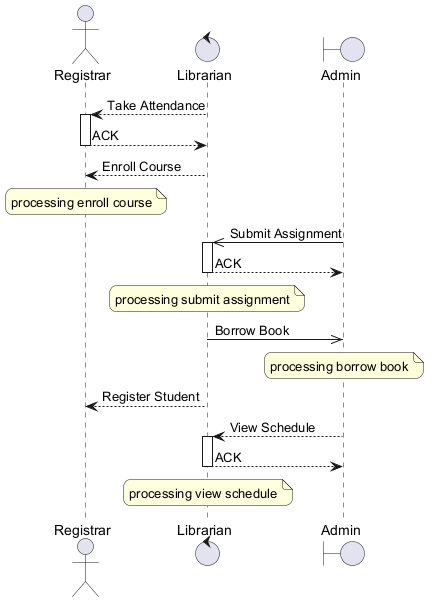

The diagram above was rendered by PlantUML. Its source (embedded in the PNG):
@startuml
skinparam backgroundColor #FFFFFF
skinparam roundCorner 15
actor "Registrar" as R
control "Librarian" as L
boundary "Admin" as A
L --> R : Take Attendance
activate R
R --> L : ACK
deactivate R
L --> R : Enroll Course
note over R : processing enroll course
A ->> L : Submit Assignment
activate L
L --> A : ACK
deactivate L
note over L : processing submit assignment
L ->> A : Borrow Book
note over A : processing borrow book
L --> R : Register Student
A --> L : View Schedule
activate L
L --> A : ACK
deactivate L
note over L : processing view schedule
@enduml